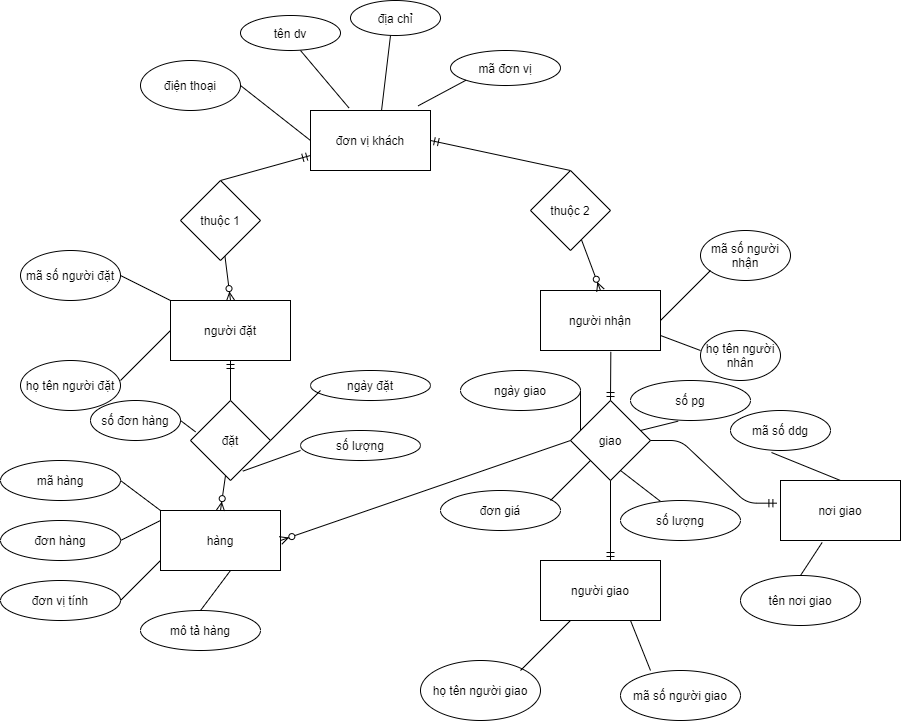

The diagram above was exported from draw.io. Its source (the exported page's mxGraphModel, read from the mxfile embedded in the PNG):
<mxGraphModel dx="1699" dy="437" grid="1" gridSize="10" guides="1" tooltips="1" connect="1" arrows="1" fold="1" page="1" pageScale="1" pageWidth="850" pageHeight="1100" math="0" shadow="0">
  <root>
    <mxCell id="0" />
    <mxCell id="1" parent="0" />
    <mxCell id="HW9ngdWj0HX4vwGgYx8u-2" value="đơn vị khách" style="rounded=0;whiteSpace=wrap;html=1;" vertex="1" parent="1">
      <mxGeometry x="170" y="750" width="120" height="60" as="geometry" />
    </mxCell>
    <mxCell id="HW9ngdWj0HX4vwGgYx8u-3" value="tên dv" style="ellipse;whiteSpace=wrap;html=1;" vertex="1" parent="1">
      <mxGeometry x="100" y="655" width="100" height="35" as="geometry" />
    </mxCell>
    <mxCell id="HW9ngdWj0HX4vwGgYx8u-4" value="địa chỉ" style="ellipse;whiteSpace=wrap;html=1;" vertex="1" parent="1">
      <mxGeometry x="210" y="640" width="90" height="35" as="geometry" />
    </mxCell>
    <mxCell id="HW9ngdWj0HX4vwGgYx8u-5" value="mã đơn vị" style="ellipse;whiteSpace=wrap;html=1;" vertex="1" parent="1">
      <mxGeometry x="310" y="690" width="110" height="35" as="geometry" />
    </mxCell>
    <mxCell id="HW9ngdWj0HX4vwGgYx8u-6" value="" style="endArrow=none;html=1;entryX=0;entryY=1;entryDx=0;entryDy=0;exitX=0.897;exitY=-0.078;exitDx=0;exitDy=0;exitPerimeter=0;" edge="1" parent="1" source="HW9ngdWj0HX4vwGgYx8u-2" target="HW9ngdWj0HX4vwGgYx8u-5">
      <mxGeometry width="50" height="50" relative="1" as="geometry">
        <mxPoint x="280" y="660" as="sourcePoint" />
        <mxPoint x="330" y="610" as="targetPoint" />
      </mxGeometry>
    </mxCell>
    <mxCell id="HW9ngdWj0HX4vwGgYx8u-7" value="" style="endArrow=none;html=1;exitX=0.592;exitY=0;exitDx=0;exitDy=0;exitPerimeter=0;" edge="1" parent="1" source="HW9ngdWj0HX4vwGgYx8u-2">
      <mxGeometry width="50" height="50" relative="1" as="geometry">
        <mxPoint x="230" y="715" as="sourcePoint" />
        <mxPoint x="250" y="675" as="targetPoint" />
      </mxGeometry>
    </mxCell>
    <mxCell id="HW9ngdWj0HX4vwGgYx8u-8" value="" style="endArrow=none;html=1;entryX=0.32;entryY=-0.044;entryDx=0;entryDy=0;entryPerimeter=0;" edge="1" parent="1" target="HW9ngdWj0HX4vwGgYx8u-2">
      <mxGeometry width="50" height="50" relative="1" as="geometry">
        <mxPoint x="160" y="690" as="sourcePoint" />
        <mxPoint x="210" y="730" as="targetPoint" />
      </mxGeometry>
    </mxCell>
    <mxCell id="HW9ngdWj0HX4vwGgYx8u-9" value="điện thoại" style="ellipse;whiteSpace=wrap;html=1;" vertex="1" parent="1">
      <mxGeometry y="700" width="100" height="50" as="geometry" />
    </mxCell>
    <mxCell id="HW9ngdWj0HX4vwGgYx8u-10" value="" style="endArrow=none;html=1;exitX=1;exitY=0.5;exitDx=0;exitDy=0;entryX=0;entryY=0.5;entryDx=0;entryDy=0;" edge="1" parent="1" source="HW9ngdWj0HX4vwGgYx8u-9" target="HW9ngdWj0HX4vwGgYx8u-2">
      <mxGeometry width="50" height="50" relative="1" as="geometry">
        <mxPoint x="150" y="740" as="sourcePoint" />
        <mxPoint x="200" y="690" as="targetPoint" />
      </mxGeometry>
    </mxCell>
    <mxCell id="HW9ngdWj0HX4vwGgYx8u-12" value="" style="fontSize=12;html=1;endArrow=ERmandOne;entryX=1;entryY=0.5;entryDx=0;entryDy=0;" edge="1" parent="1" target="HW9ngdWj0HX4vwGgYx8u-2">
      <mxGeometry width="100" height="100" relative="1" as="geometry">
        <mxPoint x="430" y="810" as="sourcePoint" />
        <mxPoint x="280" y="715" as="targetPoint" />
      </mxGeometry>
    </mxCell>
    <mxCell id="HW9ngdWj0HX4vwGgYx8u-13" value="" style="fontSize=12;html=1;endArrow=ERmandOne;entryX=0;entryY=0.75;entryDx=0;entryDy=0;" edge="1" parent="1" target="HW9ngdWj0HX4vwGgYx8u-2">
      <mxGeometry width="100" height="100" relative="1" as="geometry">
        <mxPoint x="80" y="820" as="sourcePoint" />
        <mxPoint x="180" y="720" as="targetPoint" />
      </mxGeometry>
    </mxCell>
    <mxCell id="HW9ngdWj0HX4vwGgYx8u-14" value="thuộc 1" style="rhombus;whiteSpace=wrap;html=1;" vertex="1" parent="1">
      <mxGeometry x="40" y="820" width="80" height="80" as="geometry" />
    </mxCell>
    <mxCell id="HW9ngdWj0HX4vwGgYx8u-15" value="thuộc 2" style="rhombus;whiteSpace=wrap;html=1;" vertex="1" parent="1">
      <mxGeometry x="390" y="810" width="80" height="80" as="geometry" />
    </mxCell>
    <mxCell id="HW9ngdWj0HX4vwGgYx8u-16" value="người đặt" style="rounded=0;whiteSpace=wrap;html=1;" vertex="1" parent="1">
      <mxGeometry x="30" y="940" width="120" height="60" as="geometry" />
    </mxCell>
    <mxCell id="HW9ngdWj0HX4vwGgYx8u-17" value="người nhận" style="rounded=0;whiteSpace=wrap;html=1;" vertex="1" parent="1">
      <mxGeometry x="400" y="930" width="120" height="60" as="geometry" />
    </mxCell>
    <mxCell id="HW9ngdWj0HX4vwGgYx8u-19" value="mã số người nhận" style="ellipse;whiteSpace=wrap;html=1;" vertex="1" parent="1">
      <mxGeometry x="560" y="870" width="90" height="50" as="geometry" />
    </mxCell>
    <mxCell id="HW9ngdWj0HX4vwGgYx8u-20" value="họ tên người nhân" style="ellipse;whiteSpace=wrap;html=1;" vertex="1" parent="1">
      <mxGeometry x="560" y="970" width="80" height="50" as="geometry" />
    </mxCell>
    <mxCell id="HW9ngdWj0HX4vwGgYx8u-21" value="mã số người đặt" style="ellipse;whiteSpace=wrap;html=1;" vertex="1" parent="1">
      <mxGeometry x="-120" y="890" width="100" height="50" as="geometry" />
    </mxCell>
    <mxCell id="HW9ngdWj0HX4vwGgYx8u-22" value="họ tên người đặt" style="ellipse;whiteSpace=wrap;html=1;" vertex="1" parent="1">
      <mxGeometry x="-120" y="1000" width="100" height="50" as="geometry" />
    </mxCell>
    <mxCell id="HW9ngdWj0HX4vwGgYx8u-23" value="" style="endArrow=none;html=1;exitX=1;exitY=0.5;exitDx=0;exitDy=0;entryX=0;entryY=0;entryDx=0;entryDy=0;" edge="1" parent="1" source="HW9ngdWj0HX4vwGgYx8u-21" target="HW9ngdWj0HX4vwGgYx8u-16">
      <mxGeometry width="50" height="50" relative="1" as="geometry">
        <mxPoint x="-20" y="970" as="sourcePoint" />
        <mxPoint x="30" y="920" as="targetPoint" />
      </mxGeometry>
    </mxCell>
    <mxCell id="HW9ngdWj0HX4vwGgYx8u-24" value="" style="fontSize=11;html=1;endArrow=ERmandOne;fontFamily=Helvetica;fontColor=#000000;align=center;strokeColor=#000000;exitX=0.5;exitY=0;exitDx=0;exitDy=0;entryX=0.5;entryY=1;entryDx=0;entryDy=0;" edge="1" parent="1" source="HW9ngdWj0HX4vwGgYx8u-27" target="HW9ngdWj0HX4vwGgYx8u-16">
      <mxGeometry width="50" height="50" relative="1" as="geometry">
        <mxPoint x="-20" y="1020" as="sourcePoint" />
        <mxPoint x="30" y="970" as="targetPoint" />
      </mxGeometry>
    </mxCell>
    <mxCell id="HW9ngdWj0HX4vwGgYx8u-25" value="" style="endArrow=none;html=1;" edge="1" parent="1">
      <mxGeometry width="50" height="50" relative="1" as="geometry">
        <mxPoint x="520" y="960" as="sourcePoint" />
        <mxPoint x="570" y="910" as="targetPoint" />
      </mxGeometry>
    </mxCell>
    <mxCell id="HW9ngdWj0HX4vwGgYx8u-26" value="" style="endArrow=none;html=1;exitX=1;exitY=0.75;exitDx=0;exitDy=0;" edge="1" parent="1" source="HW9ngdWj0HX4vwGgYx8u-17">
      <mxGeometry width="50" height="50" relative="1" as="geometry">
        <mxPoint x="510" y="1040" as="sourcePoint" />
        <mxPoint x="560" y="990" as="targetPoint" />
      </mxGeometry>
    </mxCell>
    <mxCell id="HW9ngdWj0HX4vwGgYx8u-27" value="đặt" style="rhombus;whiteSpace=wrap;html=1;" vertex="1" parent="1">
      <mxGeometry x="50" y="1040" width="80" height="80" as="geometry" />
    </mxCell>
    <mxCell id="HW9ngdWj0HX4vwGgYx8u-28" value="giao" style="rhombus;whiteSpace=wrap;html=1;" vertex="1" parent="1">
      <mxGeometry x="430" y="1040" width="80" height="80" as="geometry" />
    </mxCell>
    <mxCell id="HW9ngdWj0HX4vwGgYx8u-29" value="hàng" style="rounded=0;whiteSpace=wrap;html=1;" vertex="1" parent="1">
      <mxGeometry x="20" y="1150" width="120" height="60" as="geometry" />
    </mxCell>
    <mxCell id="HW9ngdWj0HX4vwGgYx8u-30" value="nơi giao" style="rounded=0;whiteSpace=wrap;html=1;" vertex="1" parent="1">
      <mxGeometry x="640" y="1120" width="120" height="60" as="geometry" />
    </mxCell>
    <mxCell id="HW9ngdWj0HX4vwGgYx8u-31" value="" style="endArrow=none;html=1;" edge="1" parent="1">
      <mxGeometry width="50" height="50" relative="1" as="geometry">
        <mxPoint x="-20" y="1020" as="sourcePoint" />
        <mxPoint x="30" y="970" as="targetPoint" />
      </mxGeometry>
    </mxCell>
    <mxCell id="HW9ngdWj0HX4vwGgYx8u-32" value="" style="fontSize=12;html=1;endArrow=ERmandOne;entryX=0.5;entryY=0;entryDx=0;entryDy=0;exitX=0.586;exitY=1.022;exitDx=0;exitDy=0;exitPerimeter=0;" edge="1" parent="1" source="HW9ngdWj0HX4vwGgYx8u-17" target="HW9ngdWj0HX4vwGgYx8u-28">
      <mxGeometry width="100" height="100" relative="1" as="geometry">
        <mxPoint x="410" y="1090" as="sourcePoint" />
        <mxPoint x="510" y="990" as="targetPoint" />
      </mxGeometry>
    </mxCell>
    <mxCell id="HW9ngdWj0HX4vwGgYx8u-33" value="" style="fontSize=12;html=1;endArrow=ERzeroToMany;endFill=1;" edge="1" parent="1" source="HW9ngdWj0HX4vwGgYx8u-15">
      <mxGeometry width="100" height="100" relative="1" as="geometry">
        <mxPoint x="360" y="1030" as="sourcePoint" />
        <mxPoint x="460" y="930" as="targetPoint" />
      </mxGeometry>
    </mxCell>
    <mxCell id="HW9ngdWj0HX4vwGgYx8u-34" value="" style="fontSize=12;html=1;endArrow=ERzeroToMany;endFill=1;" edge="1" parent="1" source="HW9ngdWj0HX4vwGgYx8u-14">
      <mxGeometry width="100" height="100" relative="1" as="geometry">
        <mxPoint x="-10" y="1040" as="sourcePoint" />
        <mxPoint x="90" y="940" as="targetPoint" />
      </mxGeometry>
    </mxCell>
    <mxCell id="HW9ngdWj0HX4vwGgYx8u-35" value="mã hàng" style="ellipse;whiteSpace=wrap;html=1;" vertex="1" parent="1">
      <mxGeometry x="-140" y="1100" width="120" height="40" as="geometry" />
    </mxCell>
    <mxCell id="HW9ngdWj0HX4vwGgYx8u-36" value="đơn hàng" style="ellipse;whiteSpace=wrap;html=1;" vertex="1" parent="1">
      <mxGeometry x="-140" y="1160" width="120" height="40" as="geometry" />
    </mxCell>
    <mxCell id="HW9ngdWj0HX4vwGgYx8u-37" value="mô tả hàng" style="ellipse;whiteSpace=wrap;html=1;" vertex="1" parent="1">
      <mxGeometry y="1250" width="120" height="40" as="geometry" />
    </mxCell>
    <mxCell id="HW9ngdWj0HX4vwGgYx8u-38" value="đơn vị tính" style="ellipse;whiteSpace=wrap;html=1;" vertex="1" parent="1">
      <mxGeometry x="-140" y="1220" width="120" height="40" as="geometry" />
    </mxCell>
    <mxCell id="HW9ngdWj0HX4vwGgYx8u-39" value="" style="endArrow=none;html=1;" edge="1" parent="1">
      <mxGeometry width="50" height="50" relative="1" as="geometry">
        <mxPoint x="-20" y="1240" as="sourcePoint" />
        <mxPoint x="20" y="1200" as="targetPoint" />
      </mxGeometry>
    </mxCell>
    <mxCell id="HW9ngdWj0HX4vwGgYx8u-40" value="" style="endArrow=none;html=1;exitX=0.5;exitY=0;exitDx=0;exitDy=0;" edge="1" parent="1" source="HW9ngdWj0HX4vwGgYx8u-37">
      <mxGeometry width="50" height="50" relative="1" as="geometry">
        <mxPoint x="40" y="1260" as="sourcePoint" />
        <mxPoint x="90" y="1210" as="targetPoint" />
      </mxGeometry>
    </mxCell>
    <mxCell id="HW9ngdWj0HX4vwGgYx8u-41" value="" style="endArrow=none;html=1;exitX=1;exitY=0.5;exitDx=0;exitDy=0;" edge="1" parent="1" source="HW9ngdWj0HX4vwGgYx8u-36">
      <mxGeometry width="50" height="50" relative="1" as="geometry">
        <mxPoint x="-30" y="1210" as="sourcePoint" />
        <mxPoint x="20" y="1160" as="targetPoint" />
      </mxGeometry>
    </mxCell>
    <mxCell id="HW9ngdWj0HX4vwGgYx8u-42" value="" style="endArrow=none;html=1;entryX=0;entryY=0;entryDx=0;entryDy=0;" edge="1" parent="1" target="HW9ngdWj0HX4vwGgYx8u-29">
      <mxGeometry width="50" height="50" relative="1" as="geometry">
        <mxPoint x="-20" y="1120" as="sourcePoint" />
        <mxPoint x="30" y="1070" as="targetPoint" />
      </mxGeometry>
    </mxCell>
    <mxCell id="HW9ngdWj0HX4vwGgYx8u-43" value="" style="fontSize=12;html=1;endArrow=ERzeroToMany;endFill=1;" edge="1" parent="1" source="HW9ngdWj0HX4vwGgYx8u-27">
      <mxGeometry width="100" height="100" relative="1" as="geometry">
        <mxPoint x="-20" y="1250" as="sourcePoint" />
        <mxPoint x="80" y="1150" as="targetPoint" />
      </mxGeometry>
    </mxCell>
    <mxCell id="HW9ngdWj0HX4vwGgYx8u-46" value="người giao" style="rounded=0;whiteSpace=wrap;html=1;" vertex="1" parent="1">
      <mxGeometry x="400" y="1200" width="120" height="60" as="geometry" />
    </mxCell>
    <mxCell id="HW9ngdWj0HX4vwGgYx8u-47" value="họ tên người giao" style="ellipse;whiteSpace=wrap;html=1;" vertex="1" parent="1">
      <mxGeometry x="280" y="1300" width="120" height="60" as="geometry" />
    </mxCell>
    <mxCell id="HW9ngdWj0HX4vwGgYx8u-48" value="mã số người giao" style="ellipse;whiteSpace=wrap;html=1;" vertex="1" parent="1">
      <mxGeometry x="480" y="1310" width="120" height="50" as="geometry" />
    </mxCell>
    <mxCell id="HW9ngdWj0HX4vwGgYx8u-49" value="" style="endArrow=none;html=1;" edge="1" parent="1">
      <mxGeometry width="50" height="50" relative="1" as="geometry">
        <mxPoint x="380" y="1310" as="sourcePoint" />
        <mxPoint x="430" y="1260" as="targetPoint" />
      </mxGeometry>
    </mxCell>
    <mxCell id="HW9ngdWj0HX4vwGgYx8u-50" value="" style="endArrow=none;html=1;entryX=0.75;entryY=1;entryDx=0;entryDy=0;" edge="1" parent="1" target="HW9ngdWj0HX4vwGgYx8u-46">
      <mxGeometry width="50" height="50" relative="1" as="geometry">
        <mxPoint x="510" y="1310" as="sourcePoint" />
        <mxPoint x="560" y="1260" as="targetPoint" />
      </mxGeometry>
    </mxCell>
    <mxCell id="HW9ngdWj0HX4vwGgYx8u-51" value="" style="fontSize=12;html=1;endArrow=ERmandOne;" edge="1" parent="1" source="HW9ngdWj0HX4vwGgYx8u-28">
      <mxGeometry width="100" height="100" relative="1" as="geometry">
        <mxPoint x="370" y="1300" as="sourcePoint" />
        <mxPoint x="470" y="1200" as="targetPoint" />
      </mxGeometry>
    </mxCell>
    <mxCell id="HW9ngdWj0HX4vwGgYx8u-52" value="" style="fontSize=12;html=1;endArrow=ERzeroToMany;endFill=1;exitX=0;exitY=0.5;exitDx=0;exitDy=0;" edge="1" parent="1" source="HW9ngdWj0HX4vwGgYx8u-28">
      <mxGeometry width="100" height="100" relative="1" as="geometry">
        <mxPoint x="40" y="1280" as="sourcePoint" />
        <mxPoint x="140" y="1180" as="targetPoint" />
      </mxGeometry>
    </mxCell>
    <mxCell id="HW9ngdWj0HX4vwGgYx8u-53" value="ngày đặt" style="ellipse;whiteSpace=wrap;html=1;fontSize=12;" vertex="1" parent="1">
      <mxGeometry x="170" y="1010" width="120" height="30" as="geometry" />
    </mxCell>
    <mxCell id="HW9ngdWj0HX4vwGgYx8u-54" value="số đơn hàng" style="ellipse;whiteSpace=wrap;html=1;fontSize=12;" vertex="1" parent="1">
      <mxGeometry x="-50" y="1040" width="90" height="40" as="geometry" />
    </mxCell>
    <mxCell id="HW9ngdWj0HX4vwGgYx8u-55" value="số lượng" style="ellipse;whiteSpace=wrap;html=1;fontSize=12;" vertex="1" parent="1">
      <mxGeometry x="160" y="1070" width="120" height="30" as="geometry" />
    </mxCell>
    <mxCell id="HW9ngdWj0HX4vwGgYx8u-56" value="" style="endArrow=none;html=1;fontSize=12;entryX=0.063;entryY=0.392;entryDx=0;entryDy=0;entryPerimeter=0;" edge="1" parent="1" target="HW9ngdWj0HX4vwGgYx8u-27">
      <mxGeometry width="50" height="50" relative="1" as="geometry">
        <mxPoint x="40" y="1060" as="sourcePoint" />
        <mxPoint x="90" y="1020" as="targetPoint" />
      </mxGeometry>
    </mxCell>
    <mxCell id="HW9ngdWj0HX4vwGgYx8u-57" value="" style="endArrow=none;html=1;fontSize=12;" edge="1" parent="1">
      <mxGeometry width="50" height="50" relative="1" as="geometry">
        <mxPoint x="130" y="1080" as="sourcePoint" />
        <mxPoint x="180" y="1030" as="targetPoint" />
      </mxGeometry>
    </mxCell>
    <mxCell id="HW9ngdWj0HX4vwGgYx8u-58" value="" style="endArrow=none;html=1;fontSize=12;exitX=0.654;exitY=0.883;exitDx=0;exitDy=0;exitPerimeter=0;" edge="1" parent="1" source="HW9ngdWj0HX4vwGgYx8u-27">
      <mxGeometry width="50" height="50" relative="1" as="geometry">
        <mxPoint x="110" y="1140" as="sourcePoint" />
        <mxPoint x="160" y="1090" as="targetPoint" />
      </mxGeometry>
    </mxCell>
    <mxCell id="HW9ngdWj0HX4vwGgYx8u-59" value="" style="edgeStyle=entityRelationEdgeStyle;fontSize=12;html=1;endArrow=ERmandOne;entryX=-0.03;entryY=0.378;entryDx=0;entryDy=0;entryPerimeter=0;" edge="1" parent="1" source="HW9ngdWj0HX4vwGgYx8u-28" target="HW9ngdWj0HX4vwGgYx8u-30">
      <mxGeometry width="100" height="100" relative="1" as="geometry">
        <mxPoint x="480" y="1220" as="sourcePoint" />
        <mxPoint x="580" y="1120" as="targetPoint" />
      </mxGeometry>
    </mxCell>
    <mxCell id="HW9ngdWj0HX4vwGgYx8u-60" value="mã số ddg" style="ellipse;whiteSpace=wrap;html=1;align=center;fontSize=12;" vertex="1" parent="1">
      <mxGeometry x="590" y="1050" width="100" height="40" as="geometry" />
    </mxCell>
    <mxCell id="HW9ngdWj0HX4vwGgYx8u-61" value="" style="endArrow=none;html=1;fontSize=12;entryX=0.41;entryY=1.05;entryDx=0;entryDy=0;entryPerimeter=0;exitX=0.5;exitY=0;exitDx=0;exitDy=0;" edge="1" parent="1" source="HW9ngdWj0HX4vwGgYx8u-30" target="HW9ngdWj0HX4vwGgYx8u-60">
      <mxGeometry width="50" height="50" relative="1" as="geometry">
        <mxPoint x="570" y="1130" as="sourcePoint" />
        <mxPoint x="620" y="1080" as="targetPoint" />
      </mxGeometry>
    </mxCell>
    <mxCell id="HW9ngdWj0HX4vwGgYx8u-62" style="edgeStyle=none;orthogonalLoop=1;jettySize=auto;html=1;entryX=0.5;entryY=0;entryDx=0;entryDy=0;endArrow=ERmandOne;fontSize=12;" edge="1" parent="1" source="HW9ngdWj0HX4vwGgYx8u-30" target="HW9ngdWj0HX4vwGgYx8u-30">
      <mxGeometry relative="1" as="geometry" />
    </mxCell>
    <mxCell id="HW9ngdWj0HX4vwGgYx8u-65" value="tên nơi giao" style="ellipse;whiteSpace=wrap;html=1;fontSize=12;" vertex="1" parent="1">
      <mxGeometry x="600" y="1215" width="120" height="50" as="geometry" />
    </mxCell>
    <mxCell id="HW9ngdWj0HX4vwGgYx8u-66" value="" style="endArrow=none;html=1;fontSize=12;exitX=0.5;exitY=0;exitDx=0;exitDy=0;entryX=0.347;entryY=1.033;entryDx=0;entryDy=0;entryPerimeter=0;" edge="1" parent="1" source="HW9ngdWj0HX4vwGgYx8u-65" target="HW9ngdWj0HX4vwGgYx8u-30">
      <mxGeometry width="50" height="50" relative="1" as="geometry">
        <mxPoint x="610" y="1240" as="sourcePoint" />
        <mxPoint x="660" y="1190" as="targetPoint" />
      </mxGeometry>
    </mxCell>
    <mxCell id="HW9ngdWj0HX4vwGgYx8u-67" value="ngày giao" style="ellipse;whiteSpace=wrap;html=1;fontSize=12;" vertex="1" parent="1">
      <mxGeometry x="320" y="1010" width="120" height="40" as="geometry" />
    </mxCell>
    <mxCell id="HW9ngdWj0HX4vwGgYx8u-68" value="đơn giá" style="ellipse;whiteSpace=wrap;html=1;fontSize=12;" vertex="1" parent="1">
      <mxGeometry x="300" y="1130" width="120" height="40" as="geometry" />
    </mxCell>
    <mxCell id="HW9ngdWj0HX4vwGgYx8u-69" value="số pg" style="ellipse;whiteSpace=wrap;html=1;fontSize=12;" vertex="1" parent="1">
      <mxGeometry x="490" y="1020" width="120" height="40" as="geometry" />
    </mxCell>
    <mxCell id="HW9ngdWj0HX4vwGgYx8u-70" value="số lượng" style="ellipse;whiteSpace=wrap;html=1;fontSize=12;" vertex="1" parent="1">
      <mxGeometry x="480" y="1140" width="120" height="40" as="geometry" />
    </mxCell>
    <mxCell id="HW9ngdWj0HX4vwGgYx8u-71" value="" style="endArrow=none;html=1;fontSize=12;" edge="1" parent="1">
      <mxGeometry width="50" height="50" relative="1" as="geometry">
        <mxPoint x="410" y="1140" as="sourcePoint" />
        <mxPoint x="450" y="1100" as="targetPoint" />
      </mxGeometry>
    </mxCell>
    <mxCell id="HW9ngdWj0HX4vwGgYx8u-72" value="" style="endArrow=none;html=1;fontSize=12;entryX=1;entryY=0.5;entryDx=0;entryDy=0;" edge="1" parent="1" target="HW9ngdWj0HX4vwGgYx8u-67">
      <mxGeometry width="50" height="50" relative="1" as="geometry">
        <mxPoint x="440" y="1070" as="sourcePoint" />
        <mxPoint x="490" y="1020" as="targetPoint" />
      </mxGeometry>
    </mxCell>
    <mxCell id="HW9ngdWj0HX4vwGgYx8u-73" value="" style="endArrow=none;html=1;fontSize=12;entryX=0.397;entryY=1.017;entryDx=0;entryDy=0;entryPerimeter=0;" edge="1" parent="1" target="HW9ngdWj0HX4vwGgYx8u-69">
      <mxGeometry width="50" height="50" relative="1" as="geometry">
        <mxPoint x="500" y="1070" as="sourcePoint" />
        <mxPoint x="550" y="1020" as="targetPoint" />
      </mxGeometry>
    </mxCell>
    <mxCell id="HW9ngdWj0HX4vwGgYx8u-74" value="" style="endArrow=none;html=1;fontSize=12;entryX=0.331;entryY=0.017;entryDx=0;entryDy=0;entryPerimeter=0;" edge="1" parent="1" target="HW9ngdWj0HX4vwGgYx8u-70">
      <mxGeometry width="50" height="50" relative="1" as="geometry">
        <mxPoint x="480" y="1110" as="sourcePoint" />
        <mxPoint x="530" y="1060" as="targetPoint" />
      </mxGeometry>
    </mxCell>
  </root>
</mxGraphModel>